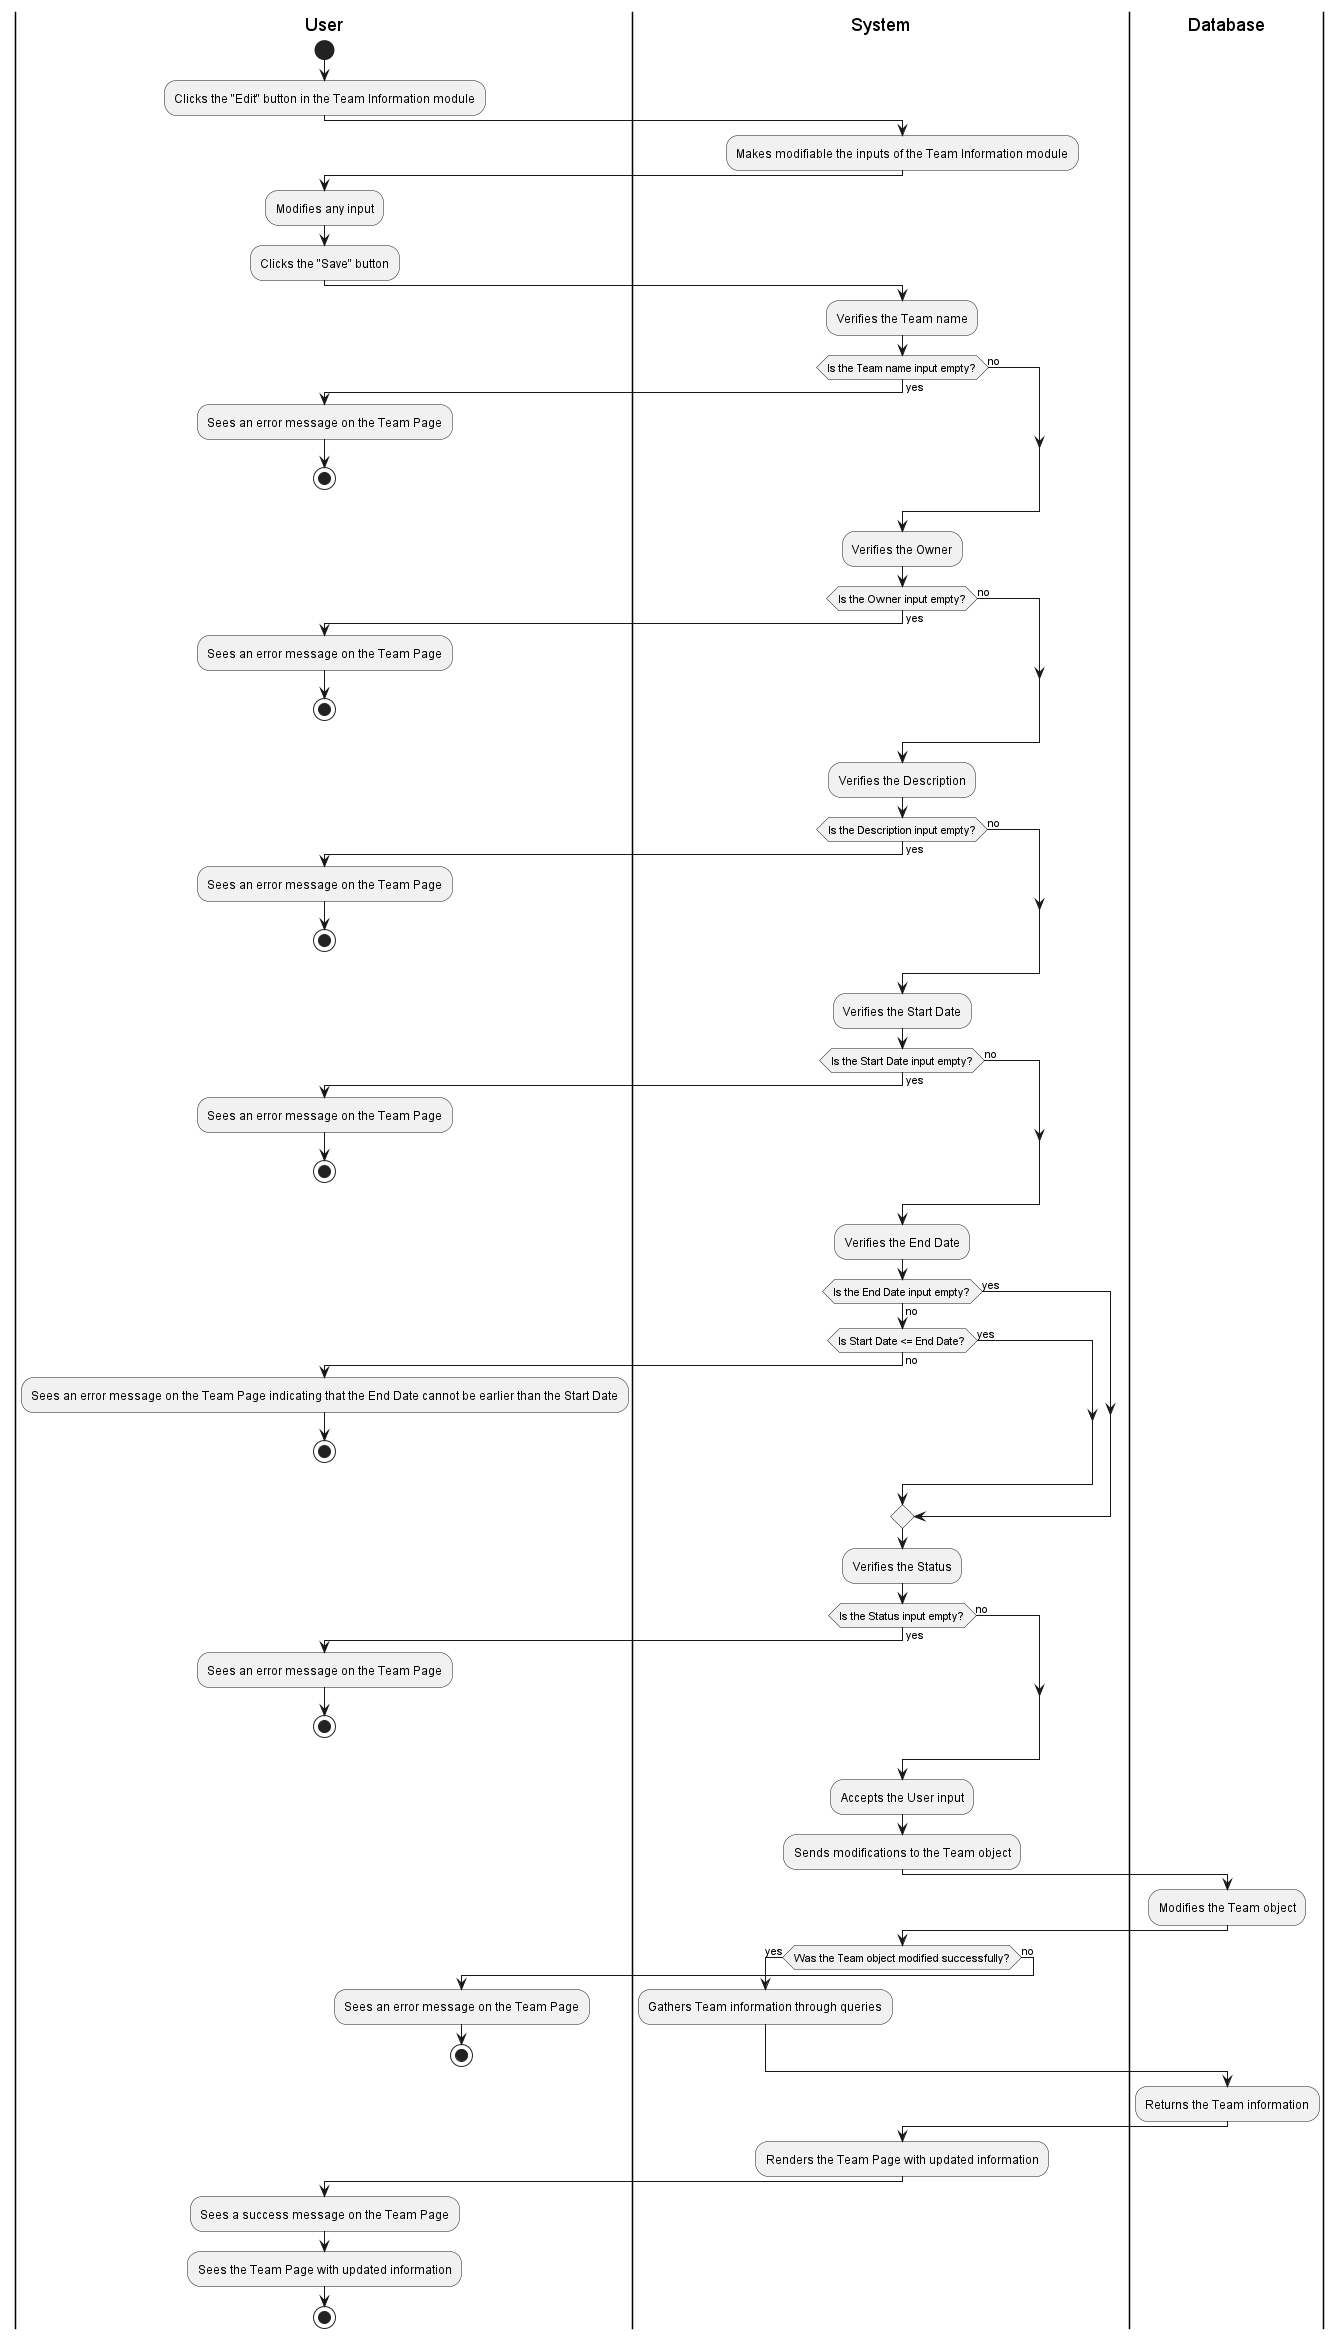

The diagram above was rendered by PlantUML. Its source (embedded in the PNG):
@startuml
|User|
start
:Clicks the "Edit" button in the Team Information module;

|System|
:Makes modifiable the inputs of the Team Information module;

|User|
:Modifies any input;
:Clicks the "Save" button;

|System|
:Verifies the Team name;

if (Is the Team name input empty?) then (yes)
    |User|
    :Sees an error message on the Team Page;
    stop
else (no)
endif

|System|
:Verifies the Owner;

if (Is the Owner input empty?) then (yes)
    |User|
    :Sees an error message on the Team Page;
    stop
else (no)
endif

|System|
:Verifies the Description;

if (Is the Description input empty?) then (yes)
    |User|
    :Sees an error message on the Team Page;
    stop
else (no)
endif

|System|
:Verifies the Start Date;

if (Is the Start Date input empty?) then (yes)
    |User|
    :Sees an error message on the Team Page;
    stop
else (no)
endif

|System|
:Verifies the End Date;

if (Is the End Date input empty?) then (yes)
else (no)
    if (Is Start Date <= End Date?) then (yes)
    else (no)
        |User|
        :Sees an error message on the Team Page indicating that the End Date cannot be earlier than the Start Date;
        stop
    endif
endif

|System|
:Verifies the Status;

if (Is the Status input empty?) then (yes)
    |User|
    :Sees an error message on the Team Page;
    stop
else (no)
endif

|System|
:Accepts the User input;
:Sends modifications to the Team object;

|Database|
:Modifies the Team object;

|System|
if (Was the Team object modified successfully?) then (yes)
    :Gathers Team information through queries;
else (no)
    |User|
    :Sees an error message on the Team Page;
    stop
endif

|Database|
:Returns the Team information;

|System|
:Renders the Team Page with updated information;

|User|
:Sees a success message on the Team Page;
:Sees the Team Page with updated information;
stop
@enduml